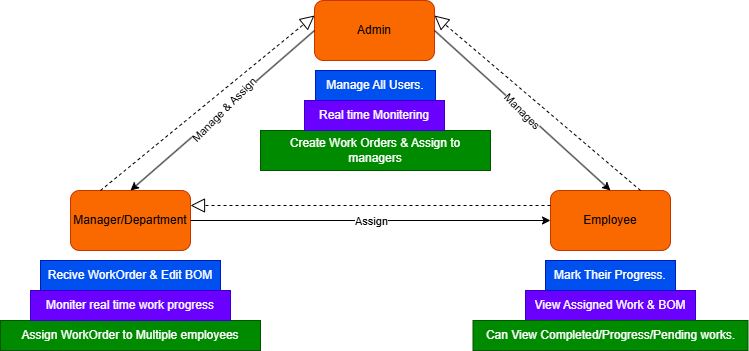

The diagram above was exported from draw.io. Its source (the exported page's mxGraphModel, read from the mxfile embedded in the PNG):
<mxGraphModel dx="1097" dy="592" grid="1" gridSize="10" guides="1" tooltips="1" connect="1" arrows="1" fold="1" page="1" pageScale="1" pageWidth="827" pageHeight="1169" background="light-dark(#FFFFFF,#111012)" math="0" shadow="0">
  <root>
    <mxCell id="0" />
    <mxCell id="1" parent="0" />
    <mxCell id="shxDYoFvD0VmBLohUZpg-1" value="Admin" style="rounded=1;whiteSpace=wrap;html=1;fillColor=#fa6800;strokeColor=#C73500;fontColor=#000000;" vertex="1" parent="1">
      <mxGeometry x="354" y="90" width="120" height="60" as="geometry" />
    </mxCell>
    <mxCell id="shxDYoFvD0VmBLohUZpg-2" value="Employee" style="rounded=1;whiteSpace=wrap;html=1;align=center;fillColor=#fa6800;fontColor=#000000;strokeColor=#C73500;" vertex="1" parent="1">
      <mxGeometry x="590" y="280" width="120" height="60" as="geometry" />
    </mxCell>
    <mxCell id="shxDYoFvD0VmBLohUZpg-3" value="Manager/Department" style="rounded=1;whiteSpace=wrap;html=1;fillColor=#fa6800;fontColor=#000000;strokeColor=#C73500;" vertex="1" parent="1">
      <mxGeometry x="110" y="280" width="120" height="60" as="geometry" />
    </mxCell>
    <mxCell id="shxDYoFvD0VmBLohUZpg-5" value="" style="endArrow=classic;html=1;rounded=0;exitX=0;exitY=0.5;exitDx=0;exitDy=0;entryX=0.5;entryY=0;entryDx=0;entryDy=0;" edge="1" parent="1" source="shxDYoFvD0VmBLohUZpg-1" target="shxDYoFvD0VmBLohUZpg-3">
      <mxGeometry relative="1" as="geometry">
        <mxPoint x="330" y="290" as="sourcePoint" />
        <mxPoint x="490" y="290" as="targetPoint" />
      </mxGeometry>
    </mxCell>
    <mxCell id="shxDYoFvD0VmBLohUZpg-6" value="Manage &amp;amp; Assign" style="edgeLabel;resizable=0;html=1;;align=center;verticalAlign=middle;rotation=-45;" connectable="0" vertex="1" parent="shxDYoFvD0VmBLohUZpg-5">
      <mxGeometry relative="1" as="geometry">
        <mxPoint x="1" as="offset" />
      </mxGeometry>
    </mxCell>
    <mxCell id="shxDYoFvD0VmBLohUZpg-11" value="" style="endArrow=classic;html=1;rounded=0;exitX=1;exitY=0.5;exitDx=0;exitDy=0;entryX=0.5;entryY=0;entryDx=0;entryDy=0;" edge="1" parent="1" source="shxDYoFvD0VmBLohUZpg-1" target="shxDYoFvD0VmBLohUZpg-2">
      <mxGeometry relative="1" as="geometry">
        <mxPoint x="684" y="200" as="sourcePoint" />
        <mxPoint x="540" y="340" as="targetPoint" />
      </mxGeometry>
    </mxCell>
    <mxCell id="shxDYoFvD0VmBLohUZpg-12" value="Manages" style="edgeLabel;resizable=0;html=1;;align=center;verticalAlign=middle;rotation=45;" connectable="0" vertex="1" parent="shxDYoFvD0VmBLohUZpg-11">
      <mxGeometry relative="1" as="geometry" />
    </mxCell>
    <mxCell id="shxDYoFvD0VmBLohUZpg-13" value="" style="endArrow=classic;html=1;rounded=0;exitX=1;exitY=0.5;exitDx=0;exitDy=0;entryX=0;entryY=0.5;entryDx=0;entryDy=0;" edge="1" parent="1" source="shxDYoFvD0VmBLohUZpg-3" target="shxDYoFvD0VmBLohUZpg-2">
      <mxGeometry relative="1" as="geometry">
        <mxPoint x="360" y="290" as="sourcePoint" />
        <mxPoint x="460" y="290" as="targetPoint" />
      </mxGeometry>
    </mxCell>
    <mxCell id="shxDYoFvD0VmBLohUZpg-14" value="Assign" style="edgeLabel;resizable=0;html=1;;align=center;verticalAlign=middle;" connectable="0" vertex="1" parent="shxDYoFvD0VmBLohUZpg-13">
      <mxGeometry relative="1" as="geometry" />
    </mxCell>
    <mxCell id="shxDYoFvD0VmBLohUZpg-20" value="Manage All Users." style="text;strokeColor=#001DBC;fillColor=light-dark(#0050EF,#86BCFF);align=center;verticalAlign=middle;spacingLeft=4;spacingRight=4;overflow=hidden;points=[[0,0.5],[1,0.5]];portConstraint=eastwest;rotatable=0;whiteSpace=wrap;html=1;fontColor=#ffffff;" vertex="1" parent="1">
      <mxGeometry x="355" y="160" width="120" height="30" as="geometry" />
    </mxCell>
    <mxCell id="shxDYoFvD0VmBLohUZpg-21" value="Create Work Orders &amp;amp; Assign to managers" style="text;strokeColor=#005700;fillColor=#008a00;align=center;verticalAlign=middle;spacingLeft=4;spacingRight=4;overflow=hidden;points=[[0,0.5],[1,0.5]];portConstraint=eastwest;rotatable=0;whiteSpace=wrap;html=1;fontColor=#ffffff;" vertex="1" parent="1">
      <mxGeometry x="300" y="220" width="230" height="40" as="geometry" />
    </mxCell>
    <mxCell id="shxDYoFvD0VmBLohUZpg-22" value="Real time Monitering" style="text;strokeColor=#3700CC;fillColor=#6a00ff;align=center;verticalAlign=middle;spacingLeft=4;spacingRight=4;overflow=hidden;points=[[0,0.5],[1,0.5]];portConstraint=eastwest;rotatable=0;whiteSpace=wrap;html=1;fontColor=#ffffff;" vertex="1" parent="1">
      <mxGeometry x="344" y="190" width="140" height="30" as="geometry" />
    </mxCell>
    <mxCell id="shxDYoFvD0VmBLohUZpg-23" value="Recive WorkOrder &amp;amp; Edit BOM" style="text;strokeColor=#001DBC;fillColor=#0050ef;align=center;verticalAlign=middle;spacingLeft=4;spacingRight=4;overflow=hidden;points=[[0,0.5],[1,0.5]];portConstraint=eastwest;rotatable=0;whiteSpace=wrap;html=1;fontColor=#ffffff;" vertex="1" parent="1">
      <mxGeometry x="80" y="350" width="180" height="30" as="geometry" />
    </mxCell>
    <mxCell id="shxDYoFvD0VmBLohUZpg-24" value="Assign WorkOrder to Multiple employees" style="text;strokeColor=#005700;fillColor=#008a00;align=center;verticalAlign=middle;spacingLeft=4;spacingRight=4;overflow=hidden;points=[[0,0.5],[1,0.5]];portConstraint=eastwest;rotatable=0;whiteSpace=wrap;html=1;fontColor=#ffffff;" vertex="1" parent="1">
      <mxGeometry x="40" y="410" width="260" height="30" as="geometry" />
    </mxCell>
    <mxCell id="shxDYoFvD0VmBLohUZpg-25" value="Moniter real time work progress" style="text;strokeColor=#3700CC;fillColor=#6a00ff;align=center;verticalAlign=middle;spacingLeft=4;spacingRight=4;overflow=hidden;points=[[0,0.5],[1,0.5]];portConstraint=eastwest;rotatable=0;whiteSpace=wrap;html=1;fontColor=#ffffff;" vertex="1" parent="1">
      <mxGeometry x="70" y="380" width="200" height="30" as="geometry" />
    </mxCell>
    <mxCell id="shxDYoFvD0VmBLohUZpg-26" value="View Assigned Work &amp;amp; BOM" style="text;strokeColor=#3700CC;fillColor=#6a00ff;align=center;verticalAlign=middle;spacingLeft=4;spacingRight=4;overflow=hidden;points=[[0,0.5],[1,0.5]];portConstraint=eastwest;rotatable=0;whiteSpace=wrap;html=1;fontColor=#ffffff;" vertex="1" parent="1">
      <mxGeometry x="565" y="380" width="170" height="30" as="geometry" />
    </mxCell>
    <mxCell id="shxDYoFvD0VmBLohUZpg-27" value="Can View Completed/Progress/Pending works." style="text;strokeColor=#005700;fillColor=#008a00;align=center;verticalAlign=middle;spacingLeft=4;spacingRight=4;overflow=hidden;points=[[0,0.5],[1,0.5]];portConstraint=eastwest;rotatable=0;whiteSpace=wrap;html=1;fontColor=#ffffff;" vertex="1" parent="1">
      <mxGeometry x="512.5" y="410" width="275" height="30" as="geometry" />
    </mxCell>
    <mxCell id="shxDYoFvD0VmBLohUZpg-28" value="Mark Their Progress." style="text;strokeColor=#001DBC;fillColor=#0050ef;align=center;verticalAlign=middle;spacingLeft=4;spacingRight=4;overflow=hidden;points=[[0,0.5],[1,0.5]];portConstraint=eastwest;rotatable=0;whiteSpace=wrap;html=1;fontColor=#ffffff;" vertex="1" parent="1">
      <mxGeometry x="585" y="350" width="130" height="30" as="geometry" />
    </mxCell>
    <mxCell id="shxDYoFvD0VmBLohUZpg-41" value="" style="endArrow=block;dashed=1;endFill=0;endSize=12;html=1;rounded=0;exitX=0;exitY=0.25;exitDx=0;exitDy=0;entryX=1;entryY=0.25;entryDx=0;entryDy=0;" edge="1" parent="1" source="shxDYoFvD0VmBLohUZpg-2" target="shxDYoFvD0VmBLohUZpg-3">
      <mxGeometry width="160" relative="1" as="geometry">
        <mxPoint x="330" y="310" as="sourcePoint" />
        <mxPoint x="490" y="310" as="targetPoint" />
      </mxGeometry>
    </mxCell>
    <mxCell id="shxDYoFvD0VmBLohUZpg-42" value="" style="endArrow=block;dashed=1;endFill=0;endSize=12;html=1;rounded=0;exitX=0.75;exitY=0;exitDx=0;exitDy=0;entryX=1;entryY=0.25;entryDx=0;entryDy=0;" edge="1" parent="1" source="shxDYoFvD0VmBLohUZpg-2" target="shxDYoFvD0VmBLohUZpg-1">
      <mxGeometry width="160" relative="1" as="geometry">
        <mxPoint x="1130" y="200" as="sourcePoint" />
        <mxPoint x="690" y="200" as="targetPoint" />
      </mxGeometry>
    </mxCell>
    <mxCell id="shxDYoFvD0VmBLohUZpg-58" value="" style="endArrow=block;dashed=1;endFill=0;endSize=12;html=1;rounded=0;exitX=0.25;exitY=0;exitDx=0;exitDy=0;entryX=0;entryY=0.25;entryDx=0;entryDy=0;" edge="1" parent="1" source="shxDYoFvD0VmBLohUZpg-3" target="shxDYoFvD0VmBLohUZpg-1">
      <mxGeometry width="160" relative="1" as="geometry">
        <mxPoint x="380" y="320" as="sourcePoint" />
        <mxPoint x="540" y="320" as="targetPoint" />
      </mxGeometry>
    </mxCell>
  </root>
</mxGraphModel>